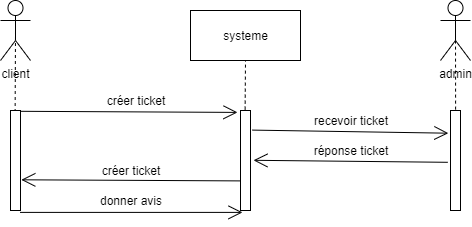

The diagram above was exported from draw.io. Its source (the exported page's mxGraphModel, read from the mxfile embedded in the PNG):
<mxGraphModel dx="1108" dy="439" grid="1" gridSize="10" guides="1" tooltips="1" connect="1" arrows="1" fold="1" page="1" pageScale="1" pageWidth="827" pageHeight="1169" math="0" shadow="0">
  <root>
    <mxCell id="0" />
    <mxCell id="1" parent="0" />
    <mxCell id="nJwlIxSu2GgolBdHU0bS-1" value="client" style="shape=umlActor;verticalLabelPosition=bottom;labelBackgroundColor=#ffffff;verticalAlign=top;html=1;outlineConnect=0;" parent="1" vertex="1">
      <mxGeometry x="20" y="20" width="30" height="60" as="geometry" />
    </mxCell>
    <mxCell id="nJwlIxSu2GgolBdHU0bS-2" value="admin" style="shape=umlActor;verticalLabelPosition=bottom;labelBackgroundColor=#ffffff;verticalAlign=top;html=1;outlineConnect=0;" parent="1" vertex="1">
      <mxGeometry x="460" y="20" width="30" height="60" as="geometry" />
    </mxCell>
    <mxCell id="nJwlIxSu2GgolBdHU0bS-5" value="systeme" style="html=1;" parent="1" vertex="1">
      <mxGeometry x="210" y="30" width="110" height="50" as="geometry" />
    </mxCell>
    <mxCell id="nJwlIxSu2GgolBdHU0bS-6" value="" style="endArrow=none;dashed=1;html=1;entryX=0.5;entryY=0.5;entryDx=0;entryDy=0;entryPerimeter=0;exitX=0.462;exitY=0.015;exitDx=0;exitDy=0;exitPerimeter=0;" parent="1" source="nJwlIxSu2GgolBdHU0bS-9" target="nJwlIxSu2GgolBdHU0bS-1" edge="1">
      <mxGeometry width="50" height="50" relative="1" as="geometry">
        <mxPoint x="35" y="120" as="sourcePoint" />
        <mxPoint x="70" y="120" as="targetPoint" />
      </mxGeometry>
    </mxCell>
    <mxCell id="nJwlIxSu2GgolBdHU0bS-7" value="" style="endArrow=none;dashed=1;html=1;entryX=0.5;entryY=1;entryDx=0;entryDy=0;exitX=0.462;exitY=-0.009;exitDx=0;exitDy=0;exitPerimeter=0;" parent="1" source="nJwlIxSu2GgolBdHU0bS-10" target="nJwlIxSu2GgolBdHU0bS-5" edge="1">
      <mxGeometry width="50" height="50" relative="1" as="geometry">
        <mxPoint x="265" y="120" as="sourcePoint" />
        <mxPoint x="70" y="190" as="targetPoint" />
      </mxGeometry>
    </mxCell>
    <mxCell id="nJwlIxSu2GgolBdHU0bS-8" value="" style="endArrow=none;dashed=1;html=1;entryX=0.5;entryY=0.5;entryDx=0;entryDy=0;entryPerimeter=0;exitX=0.51;exitY=-0.009;exitDx=0;exitDy=0;exitPerimeter=0;" parent="1" source="nJwlIxSu2GgolBdHU0bS-11" target="nJwlIxSu2GgolBdHU0bS-2" edge="1">
      <mxGeometry width="50" height="50" relative="1" as="geometry">
        <mxPoint x="475" y="120" as="sourcePoint" />
        <mxPoint x="480" y="130" as="targetPoint" />
      </mxGeometry>
    </mxCell>
    <mxCell id="nJwlIxSu2GgolBdHU0bS-9" value="" style="html=1;points=[];perimeter=orthogonalPerimeter;" parent="1" vertex="1">
      <mxGeometry x="30" y="130" width="10" height="100" as="geometry" />
    </mxCell>
    <mxCell id="nJwlIxSu2GgolBdHU0bS-10" value="" style="html=1;points=[];perimeter=orthogonalPerimeter;" parent="1" vertex="1">
      <mxGeometry x="260" y="130" width="10" height="100" as="geometry" />
    </mxCell>
    <mxCell id="nJwlIxSu2GgolBdHU0bS-11" value="" style="html=1;points=[];perimeter=orthogonalPerimeter;" parent="1" vertex="1">
      <mxGeometry x="470" y="130" width="10" height="100" as="geometry" />
    </mxCell>
    <mxCell id="nJwlIxSu2GgolBdHU0bS-12" value="" style="endArrow=open;endFill=1;endSize=12;html=1;exitX=0.95;exitY=0.008;exitDx=0;exitDy=0;exitPerimeter=0;entryX=-0.3;entryY=0.019;entryDx=0;entryDy=0;entryPerimeter=0;" parent="1" source="nJwlIxSu2GgolBdHU0bS-9" target="nJwlIxSu2GgolBdHU0bS-10" edge="1">
      <mxGeometry width="160" relative="1" as="geometry">
        <mxPoint x="80" y="140" as="sourcePoint" />
        <mxPoint x="240" y="140" as="targetPoint" />
      </mxGeometry>
    </mxCell>
    <mxCell id="nJwlIxSu2GgolBdHU0bS-13" value="créer ticket" style="text;html=1;strokeColor=none;fillColor=none;align=center;verticalAlign=middle;whiteSpace=wrap;rounded=0;" parent="1" vertex="1">
      <mxGeometry x="120" y="110" width="70" height="20" as="geometry" />
    </mxCell>
    <mxCell id="nJwlIxSu2GgolBdHU0bS-16" value="" style="endArrow=open;endFill=1;endSize=12;html=1;entryX=-0.217;entryY=0.227;entryDx=0;entryDy=0;entryPerimeter=0;exitX=1.2;exitY=0.196;exitDx=0;exitDy=0;exitPerimeter=0;" parent="1" source="nJwlIxSu2GgolBdHU0bS-10" target="nJwlIxSu2GgolBdHU0bS-11" edge="1">
      <mxGeometry width="160" relative="1" as="geometry">
        <mxPoint x="280" y="148" as="sourcePoint" />
        <mxPoint x="460" y="151" as="targetPoint" />
      </mxGeometry>
    </mxCell>
    <mxCell id="nJwlIxSu2GgolBdHU0bS-17" value="recevoir ticket" style="text;html=1;strokeColor=none;fillColor=none;align=center;verticalAlign=middle;whiteSpace=wrap;rounded=0;" parent="1" vertex="1">
      <mxGeometry x="325" y="130" width="90" height="20" as="geometry" />
    </mxCell>
    <mxCell id="nJwlIxSu2GgolBdHU0bS-19" value="réponse ticket" style="text;html=1;strokeColor=none;fillColor=none;align=center;verticalAlign=middle;whiteSpace=wrap;rounded=0;" parent="1" vertex="1">
      <mxGeometry x="325" y="160" width="90" height="20" as="geometry" />
    </mxCell>
    <mxCell id="nJwlIxSu2GgolBdHU0bS-22" value="" style="endArrow=open;endFill=1;endSize=12;html=1;entryX=0.2;entryY=1.019;entryDx=0;entryDy=0;entryPerimeter=0;exitX=0.95;exitY=1.019;exitDx=0;exitDy=0;exitPerimeter=0;" parent="1" source="nJwlIxSu2GgolBdHU0bS-9" target="nJwlIxSu2GgolBdHU0bS-10" edge="1">
      <mxGeometry width="160" relative="1" as="geometry">
        <mxPoint x="50" y="212" as="sourcePoint" />
        <mxPoint x="240" y="211" as="targetPoint" />
      </mxGeometry>
    </mxCell>
    <mxCell id="nJwlIxSu2GgolBdHU0bS-23" value="donner avis" style="text;html=1;strokeColor=none;fillColor=none;align=center;verticalAlign=middle;whiteSpace=wrap;rounded=0;" parent="1" vertex="1">
      <mxGeometry x="115" y="210" width="70" height="20" as="geometry" />
    </mxCell>
    <mxCell id="nJwlIxSu2GgolBdHU0bS-24" value="créer ticket" style="text;html=1;strokeColor=none;fillColor=none;align=center;verticalAlign=middle;whiteSpace=wrap;rounded=0;" parent="1" vertex="1">
      <mxGeometry x="115" y="180" width="70" height="20" as="geometry" />
    </mxCell>
    <mxCell id="nJwlIxSu2GgolBdHU0bS-25" value="" style="endArrow=open;endFill=1;endSize=12;html=1;entryX=1.2;entryY=0.613;entryDx=0;entryDy=0;entryPerimeter=0;exitX=-0.383;exitY=0.633;exitDx=0;exitDy=0;exitPerimeter=0;" parent="1" edge="1">
      <mxGeometry width="160" relative="1" as="geometry">
        <mxPoint x="467.1700000000001" y="181.79999999999995" as="sourcePoint" />
        <mxPoint x="273" y="179.80000000000007" as="targetPoint" />
      </mxGeometry>
    </mxCell>
    <mxCell id="nJwlIxSu2GgolBdHU0bS-26" value="" style="endArrow=open;endFill=1;endSize=12;html=1;exitX=-0.05;exitY=0.769;exitDx=0;exitDy=0;exitPerimeter=0;entryX=1.033;entryY=0.758;entryDx=0;entryDy=0;entryPerimeter=0;" parent="1" edge="1">
      <mxGeometry width="160" relative="1" as="geometry">
        <mxPoint x="259.9999999999999" y="200.39999999999998" as="sourcePoint" />
        <mxPoint x="40.83000000000004" y="199.29999999999995" as="targetPoint" />
      </mxGeometry>
    </mxCell>
  </root>
</mxGraphModel>